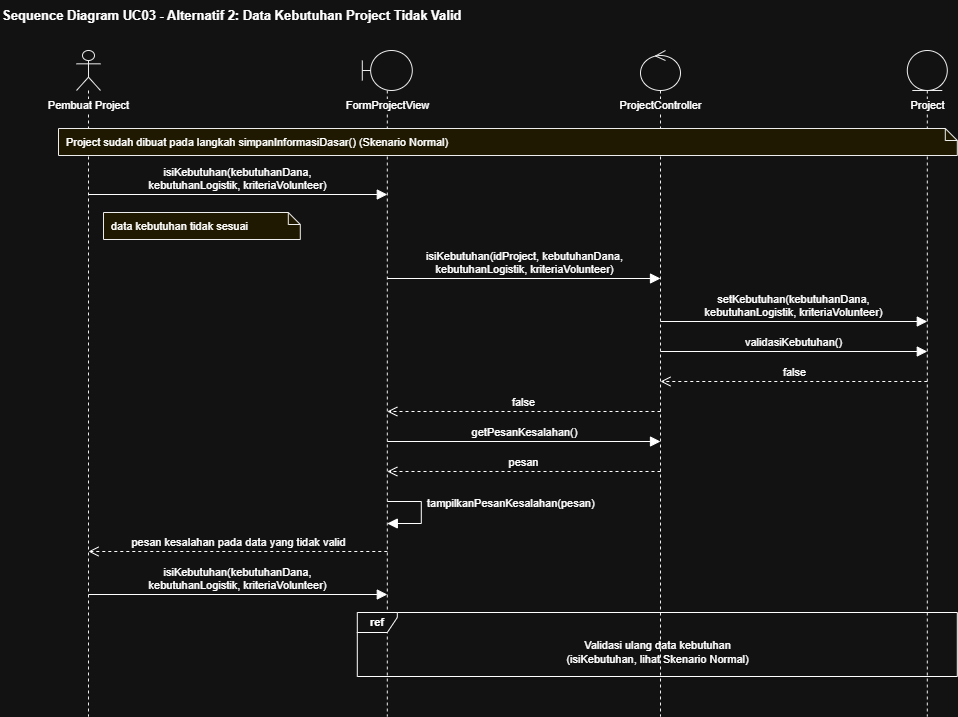

The diagram above was exported from draw.io. Its source (the exported page's mxGraphModel, read from the mxfile embedded in the PNG):
<mxGraphModel dx="1471" dy="753" grid="1" gridSize="10" guides="1" tooltips="1" connect="1" arrows="1" fold="1" page="1" pageScale="1" pageWidth="1654" pageHeight="1169" math="0" shadow="0">
  <root>
    <mxCell id="0" />
    <mxCell id="1" parent="0" />
    <mxCell id="c231" parent="1" style="text;html=1;align=left;verticalAlign=middle;fontSize=13;" value="&lt;b&gt;Sequence Diagram UC03 - Alternatif 2: Data Kebutuhan Project Tidak Valid&lt;/b&gt;" vertex="1">
      <mxGeometry height="30" width="599" x="20" y="10" as="geometry" />
    </mxCell>
    <mxCell id="c232" parent="1" style="shape=umlLifeline;participant=umlActor;perimeter=lifelinePerimeter;whiteSpace=nowrap;html=1;container=1;collapsible=0;recursiveResize=0;verticalAlign=top;spacingTop=42;outlineConnect=0;size=40;fontSize=11;labelBackgroundColor=default;fillColor=#FFFFFF;strokeColor=#000000;" value="Pembuat Project" vertex="1">
      <mxGeometry height="666" width="24" x="96" y="60" as="geometry" />
    </mxCell>
    <mxCell id="c233" parent="1" style="shape=umlLifeline;participant=umlBoundary;perimeter=lifelinePerimeter;whiteSpace=nowrap;html=1;container=1;collapsible=0;recursiveResize=0;verticalAlign=top;spacingTop=42;outlineConnect=0;size=40;fontSize=11;labelBackgroundColor=default;fillColor=#FFFFFF;strokeColor=#000000;" value="FormProjectView" vertex="1">
      <mxGeometry height="666" width="50" x="381.8" y="60" as="geometry" />
    </mxCell>
    <mxCell id="c234" parent="1" style="shape=umlLifeline;participant=umlControl;perimeter=lifelinePerimeter;whiteSpace=nowrap;html=1;container=1;collapsible=0;recursiveResize=0;verticalAlign=top;spacingTop=42;outlineConnect=0;size=40;fontSize=11;labelBackgroundColor=default;fillColor=#FFFFFF;strokeColor=#000000;" value="ProjectController" vertex="1">
      <mxGeometry height="666" width="40" x="660" y="60" as="geometry" />
    </mxCell>
    <mxCell id="c235" parent="1" style="shape=umlLifeline;participant=umlEntity;perimeter=lifelinePerimeter;whiteSpace=nowrap;html=1;container=1;collapsible=0;recursiveResize=0;verticalAlign=top;spacingTop=42;outlineConnect=0;size=40;fontSize=11;labelBackgroundColor=default;fillColor=#FFFFFF;strokeColor=#000000;" value="Project" vertex="1">
      <mxGeometry height="666" width="40" x="926.8" y="60" as="geometry" />
    </mxCell>
    <mxCell id="c236" parent="1" style="shape=note;whiteSpace=wrap;html=1;size=12;fontSize=11;fillColor=#FFF9D6;strokeColor=#000000;align=left;spacingLeft=6;" value="Project sudah dibuat pada langkah simpanInformasiDasar() (Skenario Normal)" vertex="1">
      <mxGeometry height="27" width="898.8" x="78" y="138" as="geometry" />
    </mxCell>
    <mxCell id="c237" edge="1" parent="1" style="html=1;verticalAlign=bottom;rounded=0;fontSize=11;labelBackgroundColor=none;endArrow=block;endFill=1;endSize=8;" value="isiKebutuhan(kebutuhanDana,&lt;br&gt;kebutuhanLogistik, kriteriaVolunteer)">
      <mxGeometry relative="1" as="geometry">
        <mxPoint x="108" y="204" as="sourcePoint" />
        <mxPoint x="406.8" y="204" as="targetPoint" />
      </mxGeometry>
    </mxCell>
    <mxCell id="c238" parent="1" style="shape=note;whiteSpace=wrap;html=1;size=12;fontSize=11;fillColor=#FFF9D6;strokeColor=#000000;align=left;spacingLeft=6;" value="data kebutuhan tidak sesuai" vertex="1">
      <mxGeometry height="27" width="196.8" x="123" y="222" as="geometry" />
    </mxCell>
    <mxCell id="c239" edge="1" parent="1" style="html=1;verticalAlign=bottom;rounded=0;fontSize=11;labelBackgroundColor=none;endArrow=block;endFill=1;endSize=8;" value="isiKebutuhan(idProject, kebutuhanDana,&lt;br&gt;kebutuhanLogistik, kriteriaVolunteer)">
      <mxGeometry relative="1" as="geometry">
        <mxPoint x="406.8" y="288" as="sourcePoint" />
        <mxPoint x="680" y="288" as="targetPoint" />
      </mxGeometry>
    </mxCell>
    <mxCell id="c240" edge="1" parent="1" style="html=1;verticalAlign=bottom;rounded=0;fontSize=11;labelBackgroundColor=none;endArrow=block;endFill=1;endSize=8;" value="setKebutuhan(kebutuhanDana,&lt;br&gt;kebutuhanLogistik, kriteriaVolunteer)">
      <mxGeometry relative="1" as="geometry">
        <mxPoint x="680" y="331" as="sourcePoint" />
        <mxPoint x="946.8" y="331" as="targetPoint" />
      </mxGeometry>
    </mxCell>
    <mxCell id="c241" edge="1" parent="1" style="html=1;verticalAlign=bottom;rounded=0;fontSize=11;labelBackgroundColor=none;endArrow=block;endFill=1;endSize=8;" value="validasiKebutuhan()">
      <mxGeometry relative="1" as="geometry">
        <mxPoint x="680" y="361" as="sourcePoint" />
        <mxPoint x="946.8" y="361" as="targetPoint" />
      </mxGeometry>
    </mxCell>
    <mxCell id="c242" edge="1" parent="1" style="html=1;verticalAlign=bottom;rounded=0;fontSize=11;labelBackgroundColor=none;endArrow=open;dashed=1;endSize=8;" value="false">
      <mxGeometry relative="1" as="geometry">
        <mxPoint x="946.8" y="391" as="sourcePoint" />
        <mxPoint x="680" y="391" as="targetPoint" />
      </mxGeometry>
    </mxCell>
    <mxCell id="c243" edge="1" parent="1" style="html=1;verticalAlign=bottom;rounded=0;fontSize=11;labelBackgroundColor=none;endArrow=open;dashed=1;endSize=8;" value="false">
      <mxGeometry relative="1" as="geometry">
        <mxPoint x="680" y="421" as="sourcePoint" />
        <mxPoint x="406.8" y="421" as="targetPoint" />
      </mxGeometry>
    </mxCell>
    <mxCell id="c244" edge="1" parent="1" style="html=1;verticalAlign=bottom;rounded=0;fontSize=11;labelBackgroundColor=none;endArrow=block;endFill=1;endSize=8;" value="getPesanKesalahan()">
      <mxGeometry relative="1" as="geometry">
        <mxPoint x="406.8" y="451" as="sourcePoint" />
        <mxPoint x="680" y="451" as="targetPoint" />
      </mxGeometry>
    </mxCell>
    <mxCell id="c245" edge="1" parent="1" style="html=1;verticalAlign=bottom;rounded=0;fontSize=11;labelBackgroundColor=none;endArrow=open;dashed=1;endSize=8;" value="pesan">
      <mxGeometry relative="1" as="geometry">
        <mxPoint x="680" y="481" as="sourcePoint" />
        <mxPoint x="406.8" y="481" as="targetPoint" />
      </mxGeometry>
    </mxCell>
    <mxCell id="c246" edge="1" parent="1" style="html=1;rounded=0;endArrow=block;endFill=1;endSize=8;" value="">
      <mxGeometry relative="1" as="geometry">
        <Array as="points">
          <mxPoint x="440.8" y="511" />
          <mxPoint x="440.8" y="533" />
        </Array>
        <mxPoint x="406.8" y="511" as="sourcePoint" />
        <mxPoint x="406.8" y="533" as="targetPoint" />
      </mxGeometry>
    </mxCell>
    <mxCell id="c247" parent="1" style="text;html=1;align=left;verticalAlign=bottom;fontSize=11;spacing=0;" value="tampilkanPesanKesalahan(pesan)" vertex="1">
      <mxGeometry height="17" width="202" x="446.8" y="503" as="geometry" />
    </mxCell>
    <mxCell id="c248" edge="1" parent="1" style="html=1;verticalAlign=bottom;rounded=0;fontSize=11;labelBackgroundColor=none;endArrow=open;dashed=1;endSize=8;" value="pesan kesalahan pada data yang tidak valid">
      <mxGeometry relative="1" as="geometry">
        <mxPoint x="406.8" y="561" as="sourcePoint" />
        <mxPoint x="108" y="561" as="targetPoint" />
      </mxGeometry>
    </mxCell>
    <mxCell id="c249" edge="1" parent="1" style="html=1;verticalAlign=bottom;rounded=0;fontSize=11;labelBackgroundColor=none;endArrow=block;endFill=1;endSize=8;" value="isiKebutuhan(kebutuhanDana,&lt;br&gt;kebutuhanLogistik, kriteriaVolunteer)">
      <mxGeometry relative="1" as="geometry">
        <mxPoint x="108" y="604" as="sourcePoint" />
        <mxPoint x="406.8" y="604" as="targetPoint" />
      </mxGeometry>
    </mxCell>
    <mxCell id="c250" parent="1" style="shape=umlFrame;whiteSpace=wrap;html=1;pointerEvents=0;width=40;height=20;fontSize=11;fontStyle=1;fillColor=#FFFFFF;" value="ref" vertex="1">
      <mxGeometry height="64" width="600" x="376.8" y="622" as="geometry" />
    </mxCell>
    <mxCell id="c251" parent="1" style="text;html=1;align=center;verticalAlign=middle;fontSize=11;" value="Validasi ulang data kebutuhan&lt;br&gt;(isiKebutuhan, lihat Skenario Normal)" vertex="1">
      <mxGeometry height="40" width="560" x="396.8" y="642" as="geometry" />
    </mxCell>
  </root>
</mxGraphModel>